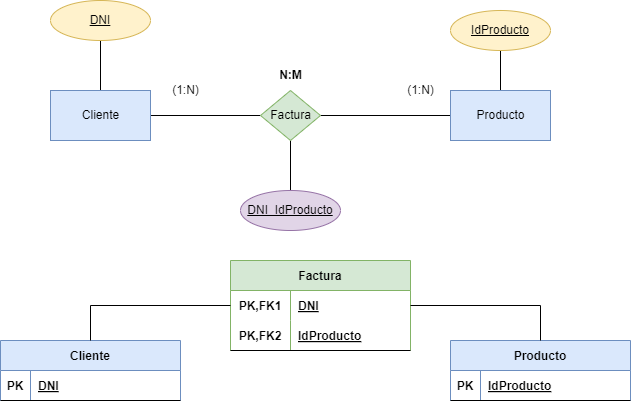

The diagram above was exported from draw.io. Its source (the exported page's mxGraphModel, read from the mxfile embedded in the PNG):
<mxGraphModel dx="832" dy="599" grid="1" gridSize="10" guides="1" tooltips="1" connect="1" arrows="1" fold="1" page="1" pageScale="1" pageWidth="850" pageHeight="1100" math="0" shadow="0">
  <root>
    <mxCell id="0" />
    <mxCell id="1" parent="0" />
    <mxCell id="9" style="edgeStyle=orthogonalEdgeStyle;html=1;entryX=0;entryY=0.5;entryDx=0;entryDy=0;endArrow=none;endFill=0;rounded=0;" edge="1" parent="1" source="2" target="3">
      <mxGeometry relative="1" as="geometry" />
    </mxCell>
    <mxCell id="19" style="edgeStyle=orthogonalEdgeStyle;rounded=0;html=1;exitX=0.5;exitY=0;exitDx=0;exitDy=0;entryX=0.5;entryY=1;entryDx=0;entryDy=0;endArrow=none;endFill=0;" edge="1" parent="1" source="2" target="18">
      <mxGeometry relative="1" as="geometry" />
    </mxCell>
    <mxCell id="2" value="Cliente" style="html=1;dashed=0;whitespace=wrap;fillColor=#dae8fc;strokeColor=#6c8ebf;" vertex="1" parent="1">
      <mxGeometry x="120" y="240" width="100" height="50" as="geometry" />
    </mxCell>
    <mxCell id="10" style="edgeStyle=orthogonalEdgeStyle;rounded=0;html=1;entryX=0;entryY=0.5;entryDx=0;entryDy=0;endArrow=none;endFill=0;" edge="1" parent="1" source="3">
      <mxGeometry relative="1" as="geometry">
        <mxPoint x="520" y="265" as="targetPoint" />
      </mxGeometry>
    </mxCell>
    <mxCell id="24" style="edgeStyle=orthogonalEdgeStyle;rounded=0;html=1;entryX=0.5;entryY=0;entryDx=0;entryDy=0;endArrow=none;endFill=0;" edge="1" parent="1" source="3" target="23">
      <mxGeometry relative="1" as="geometry" />
    </mxCell>
    <mxCell id="3" value="Factura" style="shape=rhombus;html=1;dashed=0;whitespace=wrap;perimeter=rhombusPerimeter;fillColor=#d5e8d4;strokeColor=#82b366;" vertex="1" parent="1">
      <mxGeometry x="330" y="240" width="60" height="50" as="geometry" />
    </mxCell>
    <mxCell id="22" style="edgeStyle=orthogonalEdgeStyle;rounded=0;html=1;entryX=0.5;entryY=1;entryDx=0;entryDy=0;endArrow=none;endFill=0;" edge="1" parent="1" source="14" target="21">
      <mxGeometry relative="1" as="geometry" />
    </mxCell>
    <mxCell id="14" value="Producto" style="html=1;dashed=0;whitespace=wrap;fillColor=#dae8fc;strokeColor=#6c8ebf;" vertex="1" parent="1">
      <mxGeometry x="520" y="240" width="100" height="50" as="geometry" />
    </mxCell>
    <mxCell id="15" value="(1:N)" style="text;html=1;align=center;verticalAlign=middle;resizable=0;points=[];autosize=1;strokeColor=none;fillColor=none;" vertex="1" parent="1">
      <mxGeometry x="465" y="225" width="50" height="30" as="geometry" />
    </mxCell>
    <mxCell id="16" value="(1:N)" style="text;html=1;align=center;verticalAlign=middle;resizable=0;points=[];autosize=1;strokeColor=none;fillColor=none;" vertex="1" parent="1">
      <mxGeometry x="230" y="225" width="50" height="30" as="geometry" />
    </mxCell>
    <mxCell id="17" value="N:M" style="text;html=1;align=center;verticalAlign=middle;resizable=0;points=[];autosize=1;strokeColor=none;fillColor=none;fontStyle=1" vertex="1" parent="1">
      <mxGeometry x="335" y="210" width="50" height="30" as="geometry" />
    </mxCell>
    <mxCell id="18" value="DNI" style="ellipse;whiteSpace=wrap;html=1;align=center;fontStyle=4;fillColor=#fff2cc;strokeColor=#d6b656;" vertex="1" parent="1">
      <mxGeometry x="120" y="150" width="100" height="40" as="geometry" />
    </mxCell>
    <mxCell id="21" value="IdProducto" style="ellipse;whiteSpace=wrap;html=1;align=center;fontStyle=4;fillColor=#fff2cc;strokeColor=#d6b656;" vertex="1" parent="1">
      <mxGeometry x="520" y="160" width="100" height="40" as="geometry" />
    </mxCell>
    <mxCell id="23" value="DNI_IdProducto" style="ellipse;whiteSpace=wrap;html=1;align=center;fontStyle=4;fillColor=#e1d5e7;strokeColor=#9673a6;" vertex="1" parent="1">
      <mxGeometry x="310" y="340" width="100" height="40" as="geometry" />
    </mxCell>
    <mxCell id="25" value="Factura" style="shape=table;startSize=30;container=1;collapsible=1;childLayout=tableLayout;fixedRows=1;rowLines=0;fontStyle=1;align=center;resizeLast=1;fillColor=#d5e8d4;strokeColor=#82b366;" vertex="1" parent="1">
      <mxGeometry x="300" y="410" width="180" height="90" as="geometry" />
    </mxCell>
    <mxCell id="26" value="" style="shape=tableRow;horizontal=0;startSize=0;swimlaneHead=0;swimlaneBody=0;fillColor=none;collapsible=0;dropTarget=0;points=[[0,0.5],[1,0.5]];portConstraint=eastwest;top=0;left=0;right=0;bottom=0;" vertex="1" parent="25">
      <mxGeometry y="30" width="180" height="30" as="geometry" />
    </mxCell>
    <mxCell id="27" value="PK,FK1" style="shape=partialRectangle;connectable=0;fillColor=none;top=0;left=0;bottom=0;right=0;fontStyle=1;overflow=hidden;" vertex="1" parent="26">
      <mxGeometry width="60" height="30" as="geometry">
        <mxRectangle width="60" height="30" as="alternateBounds" />
      </mxGeometry>
    </mxCell>
    <mxCell id="28" value="DNI" style="shape=partialRectangle;connectable=0;fillColor=none;top=0;left=0;bottom=0;right=0;align=left;spacingLeft=6;fontStyle=5;overflow=hidden;" vertex="1" parent="26">
      <mxGeometry x="60" width="120" height="30" as="geometry">
        <mxRectangle width="120" height="30" as="alternateBounds" />
      </mxGeometry>
    </mxCell>
    <mxCell id="29" value="" style="shape=tableRow;horizontal=0;startSize=0;swimlaneHead=0;swimlaneBody=0;fillColor=none;collapsible=0;dropTarget=0;points=[[0,0.5],[1,0.5]];portConstraint=eastwest;top=0;left=0;right=0;bottom=1;" vertex="1" parent="25">
      <mxGeometry y="60" width="180" height="30" as="geometry" />
    </mxCell>
    <mxCell id="30" value="PK,FK2" style="shape=partialRectangle;connectable=0;fillColor=none;top=0;left=0;bottom=0;right=0;fontStyle=1;overflow=hidden;" vertex="1" parent="29">
      <mxGeometry width="60" height="30" as="geometry">
        <mxRectangle width="60" height="30" as="alternateBounds" />
      </mxGeometry>
    </mxCell>
    <mxCell id="31" value="IdProducto" style="shape=partialRectangle;connectable=0;fillColor=none;top=0;left=0;bottom=0;right=0;align=left;spacingLeft=6;fontStyle=5;overflow=hidden;" vertex="1" parent="29">
      <mxGeometry x="60" width="120" height="30" as="geometry">
        <mxRectangle width="120" height="30" as="alternateBounds" />
      </mxGeometry>
    </mxCell>
    <mxCell id="38" value="Cliente" style="shape=table;startSize=30;container=1;collapsible=1;childLayout=tableLayout;fixedRows=1;rowLines=0;fontStyle=1;align=center;resizeLast=1;fillColor=#dae8fc;strokeColor=#6c8ebf;" vertex="1" parent="1">
      <mxGeometry x="70" y="490" width="180" height="60" as="geometry" />
    </mxCell>
    <mxCell id="39" value="" style="shape=tableRow;horizontal=0;startSize=0;swimlaneHead=0;swimlaneBody=0;fillColor=none;collapsible=0;dropTarget=0;points=[[0,0.5],[1,0.5]];portConstraint=eastwest;top=0;left=0;right=0;bottom=1;" vertex="1" parent="38">
      <mxGeometry y="30" width="180" height="30" as="geometry" />
    </mxCell>
    <mxCell id="40" value="PK" style="shape=partialRectangle;connectable=0;fillColor=none;top=0;left=0;bottom=0;right=0;fontStyle=1;overflow=hidden;" vertex="1" parent="39">
      <mxGeometry width="30" height="30" as="geometry">
        <mxRectangle width="30" height="30" as="alternateBounds" />
      </mxGeometry>
    </mxCell>
    <mxCell id="41" value="DNI" style="shape=partialRectangle;connectable=0;fillColor=none;top=0;left=0;bottom=0;right=0;align=left;spacingLeft=6;fontStyle=5;overflow=hidden;" vertex="1" parent="39">
      <mxGeometry x="30" width="150" height="30" as="geometry">
        <mxRectangle width="150" height="30" as="alternateBounds" />
      </mxGeometry>
    </mxCell>
    <mxCell id="51" value="Producto" style="shape=table;startSize=30;container=1;collapsible=1;childLayout=tableLayout;fixedRows=1;rowLines=0;fontStyle=1;align=center;resizeLast=1;fillColor=#dae8fc;strokeColor=#6c8ebf;" vertex="1" parent="1">
      <mxGeometry x="520" y="490" width="180" height="60" as="geometry" />
    </mxCell>
    <mxCell id="52" value="" style="shape=tableRow;horizontal=0;startSize=0;swimlaneHead=0;swimlaneBody=0;fillColor=none;collapsible=0;dropTarget=0;points=[[0,0.5],[1,0.5]];portConstraint=eastwest;top=0;left=0;right=0;bottom=1;" vertex="1" parent="51">
      <mxGeometry y="30" width="180" height="30" as="geometry" />
    </mxCell>
    <mxCell id="53" value="PK" style="shape=partialRectangle;connectable=0;fillColor=none;top=0;left=0;bottom=0;right=0;fontStyle=1;overflow=hidden;" vertex="1" parent="52">
      <mxGeometry width="30" height="30" as="geometry">
        <mxRectangle width="30" height="30" as="alternateBounds" />
      </mxGeometry>
    </mxCell>
    <mxCell id="54" value="IdProducto" style="shape=partialRectangle;connectable=0;fillColor=none;top=0;left=0;bottom=0;right=0;align=left;spacingLeft=6;fontStyle=5;overflow=hidden;" vertex="1" parent="52">
      <mxGeometry x="30" width="150" height="30" as="geometry">
        <mxRectangle width="150" height="30" as="alternateBounds" />
      </mxGeometry>
    </mxCell>
    <mxCell id="55" style="edgeStyle=orthogonalEdgeStyle;rounded=0;html=1;entryX=0.5;entryY=0;entryDx=0;entryDy=0;endArrow=none;endFill=0;" edge="1" parent="1" source="26" target="38">
      <mxGeometry relative="1" as="geometry" />
    </mxCell>
    <mxCell id="56" style="edgeStyle=orthogonalEdgeStyle;rounded=0;html=1;entryX=0.5;entryY=0;entryDx=0;entryDy=0;endArrow=none;endFill=0;" edge="1" parent="1" source="26" target="51">
      <mxGeometry relative="1" as="geometry" />
    </mxCell>
  </root>
</mxGraphModel>